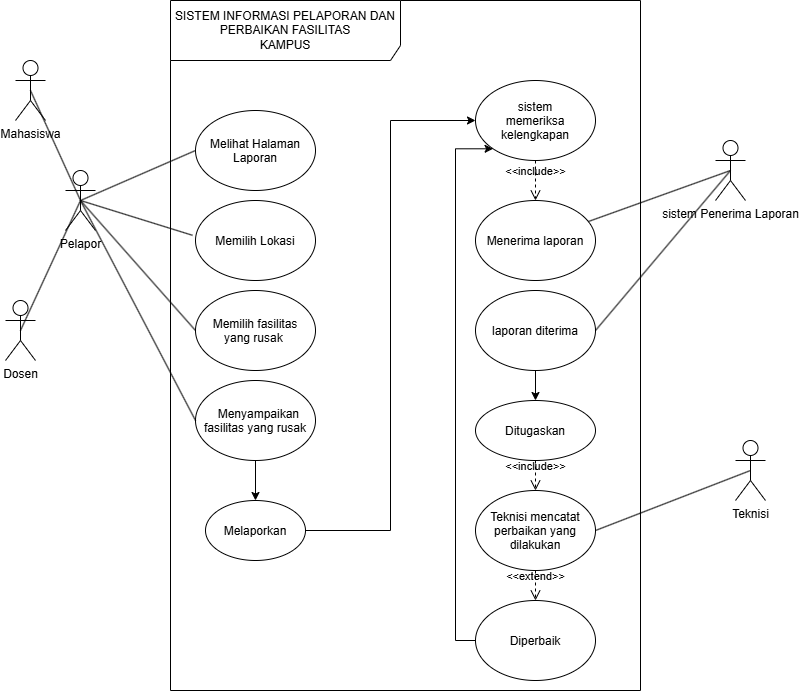

The diagram above was exported from draw.io. Its source (the exported page's mxGraphModel, read from the mxfile embedded in the PNG):
<mxGraphModel dx="1704" dy="1013" grid="1" gridSize="10" guides="1" tooltips="1" connect="1" arrows="1" fold="1" page="1" pageScale="1" pageWidth="850" pageHeight="1100" math="0" shadow="0">
  <root>
    <mxCell id="0" />
    <mxCell id="1" parent="0" />
    <mxCell id="_J7CAE6UUcw_0pyFzUaC-1" parent="1" style="shape=umlFrame;whiteSpace=wrap;html=1;pointerEvents=0;recursiveResize=0;container=1;collapsible=0;width=230;height=60;" value="SISTEM INFORMASI PELAPORAN DAN PERBAIKAN FASILITAS&lt;br/&gt;KAMPUS" vertex="1">
      <mxGeometry height="690" width="470" x="185" y="90" as="geometry" />
    </mxCell>
    <mxCell id="_J7CAE6UUcw_0pyFzUaC-50" edge="1" parent="_J7CAE6UUcw_0pyFzUaC-1" source="_J7CAE6UUcw_0pyFzUaC-4" style="edgeStyle=orthogonalEdgeStyle;rounded=0;orthogonalLoop=1;jettySize=auto;html=1;exitX=0;exitY=0.5;exitDx=0;exitDy=0;entryX=0;entryY=1;entryDx=0;entryDy=0;defaultLabelBackgroundColor=page;" target="_J7CAE6UUcw_0pyFzUaC-22">
      <mxGeometry relative="1" x="0.0013" as="geometry">
        <Array as="points">
          <mxPoint x="285" y="640" />
          <mxPoint x="285" y="148.3" />
        </Array>
      </mxGeometry>
    </mxCell>
    <mxCell id="_J7CAE6UUcw_0pyFzUaC-4" parent="_J7CAE6UUcw_0pyFzUaC-1" style="ellipse;whiteSpace=wrap;html=1;shapeInside=1;" value="Diperbaik" vertex="1">
      <mxGeometry height="80" width="120" x="305" y="600" as="geometry" />
    </mxCell>
    <mxCell id="_J7CAE6UUcw_0pyFzUaC-5" parent="_J7CAE6UUcw_0pyFzUaC-1" style="ellipse;whiteSpace=wrap;html=1;shapeInside=1;" value="Teknisi mencatat perbaikan yang dilakukan" vertex="1">
      <mxGeometry height="80" width="120" x="305" y="490" as="geometry" />
    </mxCell>
    <mxCell id="_J7CAE6UUcw_0pyFzUaC-41" edge="1" parent="_J7CAE6UUcw_0pyFzUaC-1" source="_J7CAE6UUcw_0pyFzUaC-6" style="edgeStyle=orthogonalEdgeStyle;rounded=0;orthogonalLoop=1;jettySize=auto;html=1;exitX=0.5;exitY=1;exitDx=0;exitDy=0;entryX=0.5;entryY=0;entryDx=0;entryDy=0;defaultLabelBackgroundColor=page;" target="_J7CAE6UUcw_0pyFzUaC-36">
      <mxGeometry relative="1" as="geometry" />
    </mxCell>
    <mxCell id="_J7CAE6UUcw_0pyFzUaC-6" parent="_J7CAE6UUcw_0pyFzUaC-1" style="ellipse;whiteSpace=wrap;html=1;shapeInside=1;" value="laporan diterima" vertex="1">
      <mxGeometry height="80" width="120" x="305" y="290" as="geometry" />
    </mxCell>
    <mxCell id="_J7CAE6UUcw_0pyFzUaC-10" parent="_J7CAE6UUcw_0pyFzUaC-1" style="ellipse;whiteSpace=wrap;html=1;shapeInside=1;" value="Melihat Halaman Laporan" vertex="1">
      <mxGeometry height="80" width="120" x="25" y="110" as="geometry" />
    </mxCell>
    <mxCell id="_J7CAE6UUcw_0pyFzUaC-35" edge="1" parent="_J7CAE6UUcw_0pyFzUaC-1" source="_J7CAE6UUcw_0pyFzUaC-12" style="edgeStyle=orthogonalEdgeStyle;rounded=0;orthogonalLoop=1;jettySize=auto;html=1;exitX=0.5;exitY=1;exitDx=0;exitDy=0;entryX=0.5;entryY=0;entryDx=0;entryDy=0;defaultLabelBackgroundColor=page;" target="_J7CAE6UUcw_0pyFzUaC-26">
      <mxGeometry relative="1" as="geometry" />
    </mxCell>
    <mxCell id="_J7CAE6UUcw_0pyFzUaC-12" parent="_J7CAE6UUcw_0pyFzUaC-1" style="ellipse;whiteSpace=wrap;html=1;shapeInside=1;" value="&amp;nbsp; Menyampaikan fasilitas yang rusak" vertex="1">
      <mxGeometry height="80" width="120" x="25" y="380" as="geometry" />
    </mxCell>
    <mxCell id="_J7CAE6UUcw_0pyFzUaC-13" parent="_J7CAE6UUcw_0pyFzUaC-1" style="ellipse;whiteSpace=wrap;html=1;shapeInside=1;" value="Memilih fasilitas yang rusak&amp;nbsp;" vertex="1">
      <mxGeometry height="80" width="120" x="25" y="290" as="geometry" />
    </mxCell>
    <mxCell id="_J7CAE6UUcw_0pyFzUaC-14" parent="_J7CAE6UUcw_0pyFzUaC-1" style="ellipse;whiteSpace=wrap;html=1;shapeInside=1;" value="Memilih Lokasi" vertex="1">
      <mxGeometry height="80" width="120" x="25" y="200" as="geometry" />
    </mxCell>
    <mxCell id="_J7CAE6UUcw_0pyFzUaC-17" parent="_J7CAE6UUcw_0pyFzUaC-1" style="ellipse;whiteSpace=wrap;html=1;shapeInside=1;" value="Menerima laporan" vertex="1">
      <mxGeometry height="80" width="120" x="305" y="200" as="geometry" />
    </mxCell>
    <mxCell id="_J7CAE6UUcw_0pyFzUaC-22" parent="_J7CAE6UUcw_0pyFzUaC-1" style="ellipse;whiteSpace=wrap;html=1;shapeInside=1;" value="sistem memeriksa kelengkapan" vertex="1">
      <mxGeometry height="80" width="120" x="305" y="80" as="geometry" />
    </mxCell>
    <mxCell id="_J7CAE6UUcw_0pyFzUaC-24" edge="1" parent="_J7CAE6UUcw_0pyFzUaC-1" source="_J7CAE6UUcw_0pyFzUaC-22" style="endArrow=open;startArrow=none;endFill=0;startFill=0;endSize=8;html=1;verticalAlign=bottom;dashed=1;labelBackgroundColor=none;rounded=0;defaultLabelBackgroundColor=page;exitX=0.5;exitY=1;exitDx=0;exitDy=0;entryX=0.5;entryY=0;entryDx=0;entryDy=0;" target="_J7CAE6UUcw_0pyFzUaC-17" value="&amp;lt;&amp;lt;include&amp;gt;&amp;gt;">
      <mxGeometry relative="1" width="160" as="geometry">
        <mxPoint x="55" y="570" as="sourcePoint" />
        <mxPoint x="215" y="570" as="targetPoint" />
      </mxGeometry>
    </mxCell>
    <mxCell id="_J7CAE6UUcw_0pyFzUaC-32" edge="1" parent="_J7CAE6UUcw_0pyFzUaC-1" source="_J7CAE6UUcw_0pyFzUaC-26" style="edgeStyle=orthogonalEdgeStyle;rounded=0;orthogonalLoop=1;jettySize=auto;html=1;exitX=1;exitY=0.5;exitDx=0;exitDy=0;entryX=0;entryY=0.5;entryDx=0;entryDy=0;defaultLabelBackgroundColor=page;" target="_J7CAE6UUcw_0pyFzUaC-22">
      <mxGeometry relative="1" as="geometry" />
    </mxCell>
    <mxCell id="_J7CAE6UUcw_0pyFzUaC-26" parent="_J7CAE6UUcw_0pyFzUaC-1" style="ellipse;whiteSpace=wrap;html=1;shapeInside=1;" value="Melaporkan" vertex="1">
      <mxGeometry height="60" width="100" x="35" y="500" as="geometry" />
    </mxCell>
    <mxCell id="_J7CAE6UUcw_0pyFzUaC-36" parent="_J7CAE6UUcw_0pyFzUaC-1" style="ellipse;" value="Ditugaskan" vertex="1">
      <mxGeometry height="60" width="120" x="305" y="400" as="geometry" />
    </mxCell>
    <mxCell id="_J7CAE6UUcw_0pyFzUaC-42" edge="1" parent="_J7CAE6UUcw_0pyFzUaC-1" source="_J7CAE6UUcw_0pyFzUaC-36" style="endArrow=open;startArrow=none;endFill=0;startFill=0;endSize=8;html=1;verticalAlign=bottom;dashed=1;labelBackgroundColor=none;rounded=0;defaultLabelBackgroundColor=page;exitX=0.5;exitY=1;exitDx=0;exitDy=0;" target="_J7CAE6UUcw_0pyFzUaC-5" value="&amp;lt;&amp;lt;include&amp;gt;&amp;gt;">
      <mxGeometry relative="1" width="160" as="geometry">
        <mxPoint x="115" y="320" as="sourcePoint" />
        <mxPoint x="275" y="320" as="targetPoint" />
      </mxGeometry>
    </mxCell>
    <mxCell id="_J7CAE6UUcw_0pyFzUaC-43" edge="1" parent="_J7CAE6UUcw_0pyFzUaC-1" source="_J7CAE6UUcw_0pyFzUaC-5" style="endArrow=open;startArrow=none;endFill=0;startFill=0;endSize=8;html=1;verticalAlign=bottom;dashed=1;labelBackgroundColor=none;rounded=0;defaultLabelBackgroundColor=page;exitX=0.5;exitY=1;exitDx=0;exitDy=0;entryX=0.5;entryY=0;entryDx=0;entryDy=0;" target="_J7CAE6UUcw_0pyFzUaC-4" value="&amp;lt;&amp;lt;extend&amp;gt;&amp;gt;">
      <mxGeometry relative="1" width="160" as="geometry">
        <mxPoint x="115" y="320" as="sourcePoint" />
        <mxPoint x="275" y="320" as="targetPoint" />
      </mxGeometry>
    </mxCell>
    <mxCell id="_J7CAE6UUcw_0pyFzUaC-18" edge="1" parent="1" source="_J7CAE6UUcw_0pyFzUaC-2" style="rounded=0;orthogonalLoop=1;jettySize=auto;html=1;exitX=0.5;exitY=0.5;exitDx=0;exitDy=0;exitPerimeter=0;defaultLabelBackgroundColor=page;endArrow=none;endFill=0;" target="_J7CAE6UUcw_0pyFzUaC-17">
      <mxGeometry relative="1" as="geometry" />
    </mxCell>
    <mxCell id="_J7CAE6UUcw_0pyFzUaC-37" edge="1" parent="1" source="_J7CAE6UUcw_0pyFzUaC-2" style="rounded=0;orthogonalLoop=1;jettySize=auto;html=1;exitX=0.5;exitY=0.5;exitDx=0;exitDy=0;exitPerimeter=0;entryX=1;entryY=0.5;entryDx=0;entryDy=0;defaultLabelBackgroundColor=page;endArrow=none;endFill=0;" target="_J7CAE6UUcw_0pyFzUaC-6">
      <mxGeometry relative="1" as="geometry" />
    </mxCell>
    <mxCell id="_J7CAE6UUcw_0pyFzUaC-2" parent="1" style="shape=umlActor;verticalLabelPosition=bottom;verticalAlign=top;html=1;labelPerimeter=1;" value="sistem Penerima Laporan&lt;div&gt;&lt;br&gt;&lt;/div&gt;" vertex="1">
      <mxGeometry height="60" width="30" x="730" y="230" as="geometry" />
    </mxCell>
    <mxCell id="_J7CAE6UUcw_0pyFzUaC-11" edge="1" parent="1" source="_J7CAE6UUcw_0pyFzUaC-3" style="rounded=0;orthogonalLoop=1;jettySize=auto;html=1;exitX=0.5;exitY=0.5;exitDx=0;exitDy=0;exitPerimeter=0;entryX=0;entryY=0.5;entryDx=0;entryDy=0;defaultLabelBackgroundColor=page;endArrow=none;endFill=0;" target="_J7CAE6UUcw_0pyFzUaC-10">
      <mxGeometry relative="1" as="geometry" />
    </mxCell>
    <mxCell id="_J7CAE6UUcw_0pyFzUaC-19" edge="1" parent="1" source="_J7CAE6UUcw_0pyFzUaC-3" style="rounded=0;orthogonalLoop=1;jettySize=auto;html=1;exitX=0.5;exitY=0.5;exitDx=0;exitDy=0;exitPerimeter=0;entryX=0;entryY=0.5;entryDx=0;entryDy=0;defaultLabelBackgroundColor=page;endArrow=none;endFill=0;" target="_J7CAE6UUcw_0pyFzUaC-12">
      <mxGeometry relative="1" as="geometry" />
    </mxCell>
    <mxCell id="_J7CAE6UUcw_0pyFzUaC-21" edge="1" parent="1" source="_J7CAE6UUcw_0pyFzUaC-3" style="rounded=0;orthogonalLoop=1;jettySize=auto;html=1;exitX=0.5;exitY=0.5;exitDx=0;exitDy=0;exitPerimeter=0;entryX=0;entryY=0.5;entryDx=0;entryDy=0;defaultLabelBackgroundColor=page;endArrow=none;endFill=0;" target="_J7CAE6UUcw_0pyFzUaC-13">
      <mxGeometry relative="1" as="geometry" />
    </mxCell>
    <mxCell id="_J7CAE6UUcw_0pyFzUaC-3" parent="1" style="shape=umlActor;verticalLabelPosition=bottom;verticalAlign=top;html=1;labelPerimeter=1;" value="Pelapor" vertex="1">
      <mxGeometry height="60" width="30" x="80" y="260" as="geometry" />
    </mxCell>
    <mxCell id="_J7CAE6UUcw_0pyFzUaC-8" edge="1" parent="1" source="_J7CAE6UUcw_0pyFzUaC-7" style="rounded=0;orthogonalLoop=1;jettySize=auto;html=1;exitX=0.5;exitY=0.5;exitDx=0;exitDy=0;exitPerimeter=0;entryX=1;entryY=0.5;entryDx=0;entryDy=0;defaultLabelBackgroundColor=page;endArrow=none;endFill=0;" target="_J7CAE6UUcw_0pyFzUaC-5">
      <mxGeometry relative="1" as="geometry" />
    </mxCell>
    <mxCell id="_J7CAE6UUcw_0pyFzUaC-7" parent="1" style="shape=umlActor;verticalLabelPosition=bottom;verticalAlign=top;html=1;outlineConnect=0;labelPerimeter=1;" value="Teknisi" vertex="1">
      <mxGeometry height="60" width="30" x="750" y="530" as="geometry" />
    </mxCell>
    <mxCell id="_J7CAE6UUcw_0pyFzUaC-20" edge="1" parent="1" source="_J7CAE6UUcw_0pyFzUaC-3" style="rounded=0;orthogonalLoop=1;jettySize=auto;html=1;exitX=0.5;exitY=0.5;exitDx=0;exitDy=0;exitPerimeter=0;entryX=-0.025;entryY=0.435;entryDx=0;entryDy=0;entryPerimeter=0;defaultLabelBackgroundColor=page;endArrow=none;endFill=0;" target="_J7CAE6UUcw_0pyFzUaC-14">
      <mxGeometry relative="1" as="geometry" />
    </mxCell>
    <mxCell id="_J7CAE6UUcw_0pyFzUaC-47" edge="1" parent="1" source="_J7CAE6UUcw_0pyFzUaC-44" style="rounded=0;orthogonalLoop=1;jettySize=auto;html=1;exitX=0.5;exitY=0.5;exitDx=0;exitDy=0;exitPerimeter=0;defaultLabelBackgroundColor=page;endArrow=none;endFill=0;entryX=0.5;entryY=0.5;entryDx=0;entryDy=0;entryPerimeter=0;" target="_J7CAE6UUcw_0pyFzUaC-3">
      <mxGeometry relative="1" as="geometry">
        <mxPoint x="70" y="280" as="targetPoint" />
      </mxGeometry>
    </mxCell>
    <mxCell id="_J7CAE6UUcw_0pyFzUaC-44" parent="1" style="shape=umlActor;verticalLabelPosition=bottom;verticalAlign=top;html=1;labelPerimeter=1;" value="Mahasiswa" vertex="1">
      <mxGeometry height="60" width="30" x="30" y="150" as="geometry" />
    </mxCell>
    <mxCell id="_J7CAE6UUcw_0pyFzUaC-46" parent="1" style="shape=umlActor;verticalLabelPosition=bottom;verticalAlign=top;html=1;labelPerimeter=1;" value="Dosen" vertex="1">
      <mxGeometry height="60" width="30" x="20" y="390" as="geometry" />
    </mxCell>
    <mxCell id="_J7CAE6UUcw_0pyFzUaC-48" edge="1" parent="1" source="_J7CAE6UUcw_0pyFzUaC-46" style="rounded=0;orthogonalLoop=1;jettySize=auto;html=1;exitX=0.5;exitY=0.5;exitDx=0;exitDy=0;exitPerimeter=0;entryX=0.5;entryY=0.5;entryDx=0;entryDy=0;entryPerimeter=0;defaultLabelBackgroundColor=page;endArrow=none;endFill=0;" target="_J7CAE6UUcw_0pyFzUaC-3">
      <mxGeometry relative="1" as="geometry" />
    </mxCell>
  </root>
</mxGraphModel>